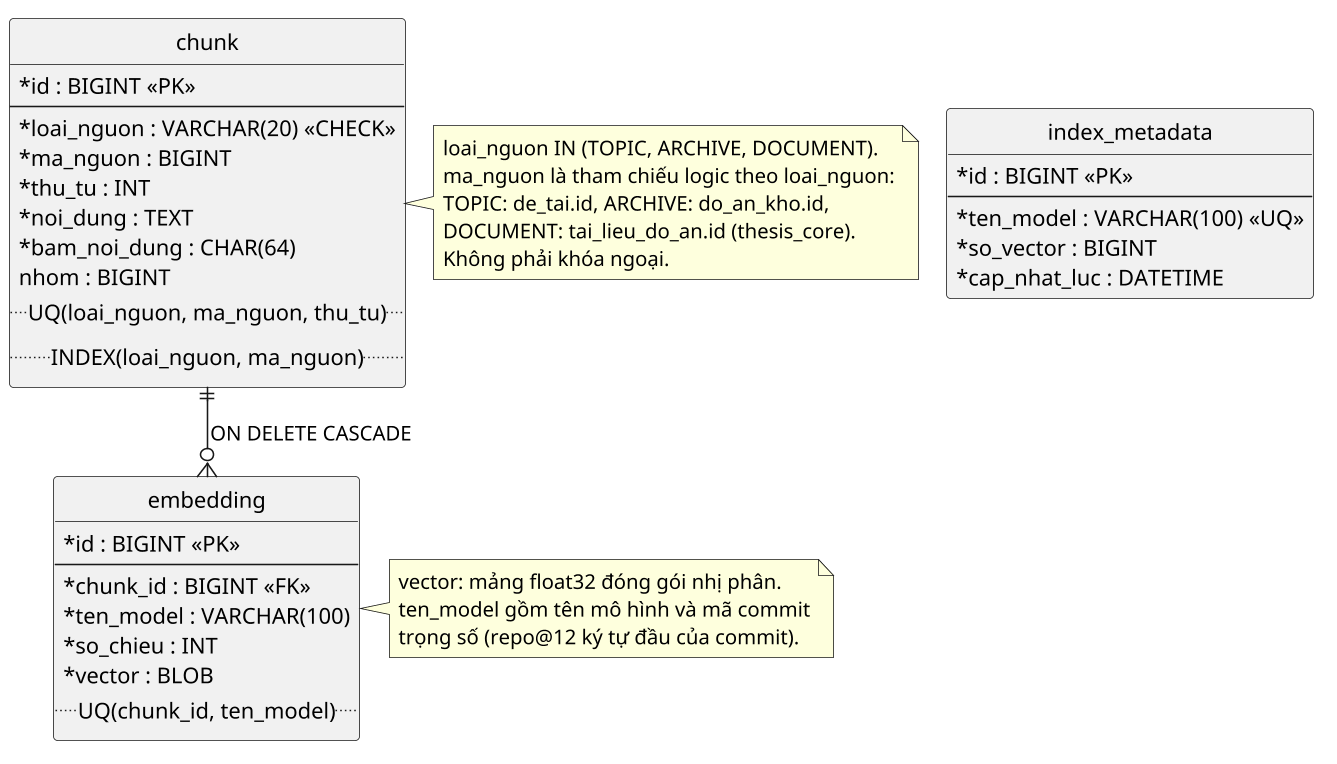

The diagram above was rendered by PlantUML. Its source (embedded in the PNG):
@startuml erd-thesis-ai
skinparam defaultFontName "Noto Sans"
skinparam shadowing false
skinparam dpi 150
skinparam backgroundColor white
skinparam classAttributeIconSize 0
!pragma layout smetana
' Schema riêng của Dịch vụ AI (thesis_ai). Không có khóa ngoại nào trỏ
' sang thesis_core (xem erd.puml): ma_nguon chỉ là số tham chiếu logic do
' Web API gửi kèm khi gọi /ingest, giữ đúng ranh giới sở hữu dữ liệu.
' Quy ước: dấu * trước tên cột = NOT NULL.
hide circle
skinparam linetype ortho
skinparam nodesep 60

entity "chunk" as chunk {
  *id : BIGINT <<PK>>
  --
  *loai_nguon : VARCHAR(20) <<CHECK>>
  *ma_nguon : BIGINT
  *thu_tu : INT
  *noi_dung : TEXT
  *bam_noi_dung : CHAR(64)
  nhom : BIGINT
  ..UQ(loai_nguon, ma_nguon, thu_tu)..
  ..INDEX(loai_nguon, ma_nguon)..
}

entity "embedding" as embedding {
  *id : BIGINT <<PK>>
  --
  *chunk_id : BIGINT <<FK>>
  *ten_model : VARCHAR(100)
  *so_chieu : INT
  *vector : BLOB
  ..UQ(chunk_id, ten_model)..
}

entity "index_metadata" as index_metadata {
  *id : BIGINT <<PK>>
  --
  *ten_model : VARCHAR(100) <<UQ>>
  *so_vector : BIGINT
  *cap_nhat_luc : DATETIME
}

chunk ||--o{ embedding : "ON DELETE CASCADE"

note right of chunk
  loai_nguon IN (TOPIC, ARCHIVE, DOCUMENT).
  ma_nguon là tham chiếu logic theo loai_nguon:
  TOPIC: de_tai.id, ARCHIVE: do_an_kho.id,
  DOCUMENT: tai_lieu_do_an.id (thesis_core).
  Không phải khóa ngoại.
end note

note right of embedding
  vector: mảng float32 đóng gói nhị phân.
  ten_model gồm tên mô hình và mã commit
  trọng số (repo@12 ký tự đầu của commit).
end note

@enduml